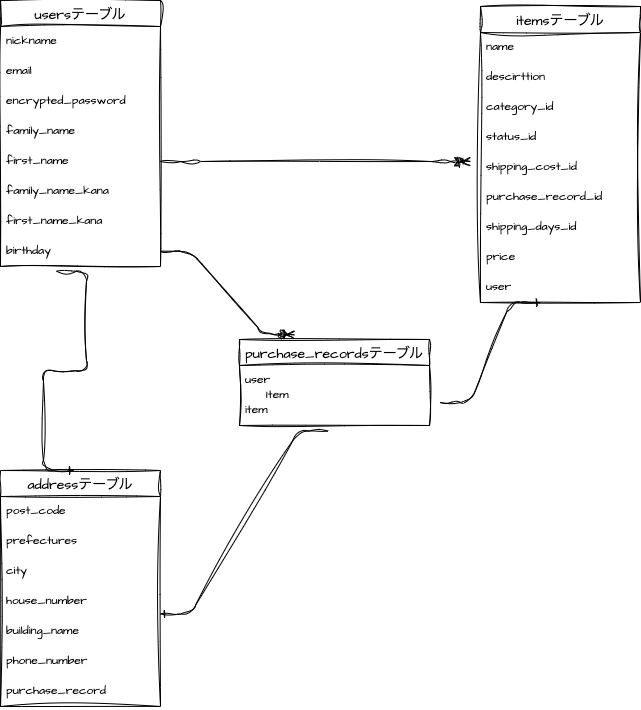

The diagram above was exported from draw.io. Its source (the exported page's mxGraphModel, read from the mxfile embedded in the PNG):
<mxGraphModel dx="832" dy="696" grid="1" gridSize="10" guides="1" tooltips="1" connect="1" arrows="1" fold="1" page="1" pageScale="1" pageWidth="827" pageHeight="1169" math="0" shadow="0">
  <root>
    <mxCell id="0" />
    <mxCell id="1" parent="0" />
    <mxCell id="57" value="usersテーブル" style="swimlane;fontStyle=0;childLayout=stackLayout;horizontal=1;startSize=26;horizontalStack=0;resizeParent=1;resizeParentMax=0;resizeLast=0;collapsible=1;marginBottom=0;align=center;fontSize=14;sketch=1;hachureGap=4;jiggle=2;curveFitting=1;fontFamily=Architects Daughter;fontSource=https%3A%2F%2Ffonts.googleapis.com%2Fcss%3Ffamily%3DArchitects%2BDaughter;" vertex="1" parent="1">
      <mxGeometry x="80" y="160" width="160" height="266" as="geometry" />
    </mxCell>
    <mxCell id="59" value="nickname" style="text;strokeColor=none;fillColor=none;spacingLeft=4;spacingRight=4;overflow=hidden;rotatable=0;points=[[0,0.5],[1,0.5]];portConstraint=eastwest;fontSize=12;sketch=1;hachureGap=4;jiggle=2;curveFitting=1;fontFamily=Architects Daughter;fontSource=https%3A%2F%2Ffonts.googleapis.com%2Fcss%3Ffamily%3DArchitects%2BDaughter;" vertex="1" parent="57">
      <mxGeometry y="26" width="160" height="30" as="geometry" />
    </mxCell>
    <mxCell id="61" value="email" style="text;strokeColor=none;fillColor=none;spacingLeft=4;spacingRight=4;overflow=hidden;rotatable=0;points=[[0,0.5],[1,0.5]];portConstraint=eastwest;fontSize=12;sketch=1;hachureGap=4;jiggle=2;curveFitting=1;fontFamily=Architects Daughter;fontSource=https%3A%2F%2Ffonts.googleapis.com%2Fcss%3Ffamily%3DArchitects%2BDaughter;" vertex="1" parent="57">
      <mxGeometry y="56" width="160" height="30" as="geometry" />
    </mxCell>
    <mxCell id="63" value="encrypted_password" style="text;strokeColor=none;fillColor=none;spacingLeft=4;spacingRight=4;overflow=hidden;rotatable=0;points=[[0,0.5],[1,0.5]];portConstraint=eastwest;fontSize=12;sketch=1;hachureGap=4;jiggle=2;curveFitting=1;fontFamily=Architects Daughter;fontSource=https%3A%2F%2Ffonts.googleapis.com%2Fcss%3Ffamily%3DArchitects%2BDaughter;" vertex="1" parent="57">
      <mxGeometry y="86" width="160" height="30" as="geometry" />
    </mxCell>
    <mxCell id="60" value="family_name" style="text;strokeColor=none;fillColor=none;spacingLeft=4;spacingRight=4;overflow=hidden;rotatable=0;points=[[0,0.5],[1,0.5]];portConstraint=eastwest;fontSize=12;sketch=1;hachureGap=4;jiggle=2;curveFitting=1;fontFamily=Architects Daughter;fontSource=https%3A%2F%2Ffonts.googleapis.com%2Fcss%3Ffamily%3DArchitects%2BDaughter;" vertex="1" parent="57">
      <mxGeometry y="116" width="160" height="30" as="geometry" />
    </mxCell>
    <mxCell id="64" value="first_name" style="text;strokeColor=none;fillColor=none;spacingLeft=4;spacingRight=4;overflow=hidden;rotatable=0;points=[[0,0.5],[1,0.5]];portConstraint=eastwest;fontSize=12;sketch=1;hachureGap=4;jiggle=2;curveFitting=1;fontFamily=Architects Daughter;fontSource=https%3A%2F%2Ffonts.googleapis.com%2Fcss%3Ffamily%3DArchitects%2BDaughter;" vertex="1" parent="57">
      <mxGeometry y="146" width="160" height="30" as="geometry" />
    </mxCell>
    <mxCell id="65" value="family_name_kana" style="text;strokeColor=none;fillColor=none;spacingLeft=4;spacingRight=4;overflow=hidden;rotatable=0;points=[[0,0.5],[1,0.5]];portConstraint=eastwest;fontSize=12;sketch=1;hachureGap=4;jiggle=2;curveFitting=1;fontFamily=Architects Daughter;fontSource=https%3A%2F%2Ffonts.googleapis.com%2Fcss%3Ffamily%3DArchitects%2BDaughter;" vertex="1" parent="57">
      <mxGeometry y="176" width="160" height="30" as="geometry" />
    </mxCell>
    <mxCell id="66" value="first_name_kana" style="text;strokeColor=none;fillColor=none;spacingLeft=4;spacingRight=4;overflow=hidden;rotatable=0;points=[[0,0.5],[1,0.5]];portConstraint=eastwest;fontSize=12;sketch=1;hachureGap=4;jiggle=2;curveFitting=1;fontFamily=Architects Daughter;fontSource=https%3A%2F%2Ffonts.googleapis.com%2Fcss%3Ffamily%3DArchitects%2BDaughter;" vertex="1" parent="57">
      <mxGeometry y="206" width="160" height="30" as="geometry" />
    </mxCell>
    <mxCell id="67" value="birthday" style="text;strokeColor=none;fillColor=none;spacingLeft=4;spacingRight=4;overflow=hidden;rotatable=0;points=[[0,0.5],[1,0.5]];portConstraint=eastwest;fontSize=12;sketch=1;hachureGap=4;jiggle=2;curveFitting=1;fontFamily=Architects Daughter;fontSource=https%3A%2F%2Ffonts.googleapis.com%2Fcss%3Ffamily%3DArchitects%2BDaughter;" vertex="1" parent="57">
      <mxGeometry y="236" width="160" height="30" as="geometry" />
    </mxCell>
    <mxCell id="70" value="itemsテーブル" style="swimlane;fontStyle=0;childLayout=stackLayout;horizontal=1;startSize=26;horizontalStack=0;resizeParent=1;resizeParentMax=0;resizeLast=0;collapsible=1;marginBottom=0;align=center;fontSize=14;sketch=1;hachureGap=4;jiggle=2;curveFitting=1;fontFamily=Architects Daughter;fontSource=https%3A%2F%2Ffonts.googleapis.com%2Fcss%3Ffamily%3DArchitects%2BDaughter;" vertex="1" parent="1">
      <mxGeometry x="560" y="166" width="160" height="296" as="geometry" />
    </mxCell>
    <mxCell id="71" value="name" style="text;strokeColor=none;fillColor=none;spacingLeft=4;spacingRight=4;overflow=hidden;rotatable=0;points=[[0,0.5],[1,0.5]];portConstraint=eastwest;fontSize=12;sketch=1;hachureGap=4;jiggle=2;curveFitting=1;fontFamily=Architects Daughter;fontSource=https%3A%2F%2Ffonts.googleapis.com%2Fcss%3Ffamily%3DArchitects%2BDaughter;" vertex="1" parent="70">
      <mxGeometry y="26" width="160" height="30" as="geometry" />
    </mxCell>
    <mxCell id="72" value="descirttion" style="text;strokeColor=none;fillColor=none;spacingLeft=4;spacingRight=4;overflow=hidden;rotatable=0;points=[[0,0.5],[1,0.5]];portConstraint=eastwest;fontSize=12;sketch=1;hachureGap=4;jiggle=2;curveFitting=1;fontFamily=Architects Daughter;fontSource=https%3A%2F%2Ffonts.googleapis.com%2Fcss%3Ffamily%3DArchitects%2BDaughter;" vertex="1" parent="70">
      <mxGeometry y="56" width="160" height="30" as="geometry" />
    </mxCell>
    <mxCell id="73" value="category_id" style="text;strokeColor=none;fillColor=none;spacingLeft=4;spacingRight=4;overflow=hidden;rotatable=0;points=[[0,0.5],[1,0.5]];portConstraint=eastwest;fontSize=12;sketch=1;hachureGap=4;jiggle=2;curveFitting=1;fontFamily=Architects Daughter;fontSource=https%3A%2F%2Ffonts.googleapis.com%2Fcss%3Ffamily%3DArchitects%2BDaughter;" vertex="1" parent="70">
      <mxGeometry y="86" width="160" height="30" as="geometry" />
    </mxCell>
    <mxCell id="74" value="status_id" style="text;strokeColor=none;fillColor=none;spacingLeft=4;spacingRight=4;overflow=hidden;rotatable=0;points=[[0,0.5],[1,0.5]];portConstraint=eastwest;fontSize=12;sketch=1;hachureGap=4;jiggle=2;curveFitting=1;fontFamily=Architects Daughter;fontSource=https%3A%2F%2Ffonts.googleapis.com%2Fcss%3Ffamily%3DArchitects%2BDaughter;" vertex="1" parent="70">
      <mxGeometry y="116" width="160" height="30" as="geometry" />
    </mxCell>
    <mxCell id="77" value="shipping_cost_id" style="text;strokeColor=none;fillColor=none;spacingLeft=4;spacingRight=4;overflow=hidden;rotatable=0;points=[[0,0.5],[1,0.5]];portConstraint=eastwest;fontSize=12;sketch=1;hachureGap=4;jiggle=2;curveFitting=1;fontFamily=Architects Daughter;fontSource=https%3A%2F%2Ffonts.googleapis.com%2Fcss%3Ffamily%3DArchitects%2BDaughter;" vertex="1" parent="70">
      <mxGeometry y="146" width="160" height="30" as="geometry" />
    </mxCell>
    <mxCell id="115" value="purchase_record_id" style="text;strokeColor=none;fillColor=none;spacingLeft=4;spacingRight=4;overflow=hidden;rotatable=0;points=[[0,0.5],[1,0.5]];portConstraint=eastwest;fontSize=12;sketch=1;hachureGap=4;jiggle=2;curveFitting=1;fontFamily=Architects Daughter;fontSource=https%3A%2F%2Ffonts.googleapis.com%2Fcss%3Ffamily%3DArchitects%2BDaughter;" vertex="1" parent="70">
      <mxGeometry y="176" width="160" height="30" as="geometry" />
    </mxCell>
    <mxCell id="80" value="shipping_days_id" style="text;strokeColor=none;fillColor=none;spacingLeft=4;spacingRight=4;overflow=hidden;rotatable=0;points=[[0,0.5],[1,0.5]];portConstraint=eastwest;fontSize=12;sketch=1;hachureGap=4;jiggle=2;curveFitting=1;fontFamily=Architects Daughter;fontSource=https%3A%2F%2Ffonts.googleapis.com%2Fcss%3Ffamily%3DArchitects%2BDaughter;" vertex="1" parent="70">
      <mxGeometry y="206" width="160" height="30" as="geometry" />
    </mxCell>
    <mxCell id="81" value="price" style="text;strokeColor=none;fillColor=none;spacingLeft=4;spacingRight=4;overflow=hidden;rotatable=0;points=[[0,0.5],[1,0.5]];portConstraint=eastwest;fontSize=12;sketch=1;hachureGap=4;jiggle=2;curveFitting=1;fontFamily=Architects Daughter;fontSource=https%3A%2F%2Ffonts.googleapis.com%2Fcss%3Ffamily%3DArchitects%2BDaughter;" vertex="1" parent="70">
      <mxGeometry y="236" width="160" height="30" as="geometry" />
    </mxCell>
    <mxCell id="121" value="user" style="text;strokeColor=none;fillColor=none;spacingLeft=4;spacingRight=4;overflow=hidden;rotatable=0;points=[[0,0.5],[1,0.5]];portConstraint=eastwest;fontSize=12;sketch=1;hachureGap=4;jiggle=2;curveFitting=1;fontFamily=Architects Daughter;fontSource=https%3A%2F%2Ffonts.googleapis.com%2Fcss%3Ffamily%3DArchitects%2BDaughter;" vertex="1" parent="70">
      <mxGeometry y="266" width="160" height="30" as="geometry" />
    </mxCell>
    <mxCell id="86" value="addressテーブル" style="swimlane;fontStyle=0;childLayout=stackLayout;horizontal=1;startSize=26;horizontalStack=0;resizeParent=1;resizeParentMax=0;resizeLast=0;collapsible=1;marginBottom=0;align=center;fontSize=14;sketch=1;hachureGap=4;jiggle=2;curveFitting=1;fontFamily=Architects Daughter;fontSource=https%3A%2F%2Ffonts.googleapis.com%2Fcss%3Ffamily%3DArchitects%2BDaughter;" vertex="1" parent="1">
      <mxGeometry x="80" y="630" width="160" height="236" as="geometry" />
    </mxCell>
    <mxCell id="87" value="post_code" style="text;strokeColor=none;fillColor=none;spacingLeft=4;spacingRight=4;overflow=hidden;rotatable=0;points=[[0,0.5],[1,0.5]];portConstraint=eastwest;fontSize=12;sketch=1;hachureGap=4;jiggle=2;curveFitting=1;fontFamily=Architects Daughter;fontSource=https%3A%2F%2Ffonts.googleapis.com%2Fcss%3Ffamily%3DArchitects%2BDaughter;" vertex="1" parent="86">
      <mxGeometry y="26" width="160" height="30" as="geometry" />
    </mxCell>
    <mxCell id="88" value="prefectures" style="text;strokeColor=none;fillColor=none;spacingLeft=4;spacingRight=4;overflow=hidden;rotatable=0;points=[[0,0.5],[1,0.5]];portConstraint=eastwest;fontSize=12;sketch=1;hachureGap=4;jiggle=2;curveFitting=1;fontFamily=Architects Daughter;fontSource=https%3A%2F%2Ffonts.googleapis.com%2Fcss%3Ffamily%3DArchitects%2BDaughter;" vertex="1" parent="86">
      <mxGeometry y="56" width="160" height="30" as="geometry" />
    </mxCell>
    <mxCell id="89" value="city" style="text;strokeColor=none;fillColor=none;spacingLeft=4;spacingRight=4;overflow=hidden;rotatable=0;points=[[0,0.5],[1,0.5]];portConstraint=eastwest;fontSize=12;sketch=1;hachureGap=4;jiggle=2;curveFitting=1;fontFamily=Architects Daughter;fontSource=https%3A%2F%2Ffonts.googleapis.com%2Fcss%3Ffamily%3DArchitects%2BDaughter;" vertex="1" parent="86">
      <mxGeometry y="86" width="160" height="30" as="geometry" />
    </mxCell>
    <mxCell id="90" value="house_number" style="text;strokeColor=none;fillColor=none;spacingLeft=4;spacingRight=4;overflow=hidden;rotatable=0;points=[[0,0.5],[1,0.5]];portConstraint=eastwest;fontSize=12;sketch=1;hachureGap=4;jiggle=2;curveFitting=1;fontFamily=Architects Daughter;fontSource=https%3A%2F%2Ffonts.googleapis.com%2Fcss%3Ffamily%3DArchitects%2BDaughter;" vertex="1" parent="86">
      <mxGeometry y="116" width="160" height="30" as="geometry" />
    </mxCell>
    <mxCell id="91" value="building_name" style="text;strokeColor=none;fillColor=none;spacingLeft=4;spacingRight=4;overflow=hidden;rotatable=0;points=[[0,0.5],[1,0.5]];portConstraint=eastwest;fontSize=12;sketch=1;hachureGap=4;jiggle=2;curveFitting=1;fontFamily=Architects Daughter;fontSource=https%3A%2F%2Ffonts.googleapis.com%2Fcss%3Ffamily%3DArchitects%2BDaughter;" vertex="1" parent="86">
      <mxGeometry y="146" width="160" height="30" as="geometry" />
    </mxCell>
    <mxCell id="93" value="phone_number" style="text;strokeColor=none;fillColor=none;spacingLeft=4;spacingRight=4;overflow=hidden;rotatable=0;points=[[0,0.5],[1,0.5]];portConstraint=eastwest;fontSize=12;sketch=1;hachureGap=4;jiggle=2;curveFitting=1;fontFamily=Architects Daughter;fontSource=https%3A%2F%2Ffonts.googleapis.com%2Fcss%3Ffamily%3DArchitects%2BDaughter;" vertex="1" parent="86">
      <mxGeometry y="176" width="160" height="30" as="geometry" />
    </mxCell>
    <mxCell id="113" value="purchase_record" style="text;strokeColor=none;fillColor=none;spacingLeft=4;spacingRight=4;overflow=hidden;rotatable=0;points=[[0,0.5],[1,0.5]];portConstraint=eastwest;fontSize=12;sketch=1;hachureGap=4;jiggle=2;curveFitting=1;fontFamily=Architects Daughter;fontSource=https%3A%2F%2Ffonts.googleapis.com%2Fcss%3Ffamily%3DArchitects%2BDaughter;" vertex="1" parent="86">
      <mxGeometry y="206" width="160" height="30" as="geometry" />
    </mxCell>
    <mxCell id="99" value="purchase_recordsテーブル" style="swimlane;fontStyle=0;childLayout=stackLayout;horizontal=1;startSize=26;horizontalStack=0;resizeParent=1;resizeParentMax=0;resizeLast=0;collapsible=1;marginBottom=0;align=center;fontSize=14;sketch=1;hachureGap=4;jiggle=2;curveFitting=1;fontFamily=Architects Daughter;fontSource=https%3A%2F%2Ffonts.googleapis.com%2Fcss%3Ffamily%3DArchitects%2BDaughter;" vertex="1" parent="1">
      <mxGeometry x="319" y="499" width="190" height="86" as="geometry" />
    </mxCell>
    <mxCell id="100" value="user" style="text;strokeColor=none;fillColor=none;spacingLeft=4;spacingRight=4;overflow=hidden;rotatable=0;points=[[0,0.5],[1,0.5]];portConstraint=eastwest;fontSize=12;sketch=1;hachureGap=4;jiggle=2;curveFitting=1;fontFamily=Architects Daughter;fontSource=https%3A%2F%2Ffonts.googleapis.com%2Fcss%3Ffamily%3DArchitects%2BDaughter;" vertex="1" parent="99">
      <mxGeometry y="26" width="190" height="30" as="geometry" />
    </mxCell>
    <mxCell id="114" value="item" style="text;strokeColor=none;fillColor=none;spacingLeft=4;spacingRight=4;overflow=hidden;rotatable=0;points=[[0,0.5],[1,0.5]];portConstraint=eastwest;fontSize=12;sketch=1;hachureGap=4;jiggle=2;curveFitting=1;fontFamily=Architects Daughter;fontSource=https%3A%2F%2Ffonts.googleapis.com%2Fcss%3Ffamily%3DArchitects%2BDaughter;" vertex="1" parent="99">
      <mxGeometry y="56" width="190" height="30" as="geometry" />
    </mxCell>
    <mxCell id="104" value="" style="edgeStyle=entityRelationEdgeStyle;fontSize=12;html=1;endArrow=ERone;endFill=1;sketch=1;hachureGap=4;jiggle=2;curveFitting=1;fontFamily=Architects Daughter;fontSource=https%3A%2F%2Ffonts.googleapis.com%2Fcss%3Ffamily%3DArchitects%2BDaughter;entryX=0.456;entryY=0;entryDx=0;entryDy=0;entryPerimeter=0;exitX=0.35;exitY=1.156;exitDx=0;exitDy=0;exitPerimeter=0;" edge="1" parent="1" source="67" target="86">
      <mxGeometry width="100" height="100" relative="1" as="geometry">
        <mxPoint x="150" y="490" as="sourcePoint" />
        <mxPoint x="155" y="620" as="targetPoint" />
      </mxGeometry>
    </mxCell>
    <mxCell id="105" value="" style="edgeStyle=entityRelationEdgeStyle;fontSize=12;html=1;endArrow=ERzeroToMany;endFill=1;sketch=1;hachureGap=4;jiggle=2;curveFitting=1;fontFamily=Architects Daughter;fontSource=https%3A%2F%2Ffonts.googleapis.com%2Fcss%3Ffamily%3DArchitects%2BDaughter;exitX=1;exitY=0.5;exitDx=0;exitDy=0;" edge="1" parent="1" source="64">
      <mxGeometry width="100" height="100" relative="1" as="geometry">
        <mxPoint x="350" y="430" as="sourcePoint" />
        <mxPoint x="550" y="321" as="targetPoint" />
      </mxGeometry>
    </mxCell>
    <mxCell id="108" value="" style="edgeStyle=entityRelationEdgeStyle;fontSize=12;html=1;endArrow=ERzeroToMany;endFill=1;sketch=1;hachureGap=4;jiggle=2;curveFitting=1;fontFamily=Architects Daughter;fontSource=https%3A%2F%2Ffonts.googleapis.com%2Fcss%3Ffamily%3DArchitects%2BDaughter;exitX=1;exitY=0.5;exitDx=0;exitDy=0;entryX=0.289;entryY=-0.054;entryDx=0;entryDy=0;entryPerimeter=0;" edge="1" parent="1" source="67" target="99">
      <mxGeometry width="100" height="100" relative="1" as="geometry">
        <mxPoint x="240" y="480.99" as="sourcePoint" />
        <mxPoint x="370" y="430" as="targetPoint" />
      </mxGeometry>
    </mxCell>
    <mxCell id="120" value="Item" style="text;strokeColor=none;fillColor=none;spacingLeft=4;spacingRight=4;overflow=hidden;rotatable=0;points=[[0,0.5],[1,0.5]];portConstraint=eastwest;fontSize=12;sketch=1;hachureGap=4;jiggle=2;curveFitting=1;fontFamily=Architects Daughter;fontSource=https%3A%2F%2Ffonts.googleapis.com%2Fcss%3Ffamily%3DArchitects%2BDaughter;" vertex="1" parent="1">
      <mxGeometry x="340" y="540" width="40" height="30" as="geometry" />
    </mxCell>
    <mxCell id="123" value="" style="edgeStyle=entityRelationEdgeStyle;fontSize=12;html=1;endArrow=ERone;endFill=1;sketch=1;hachureGap=4;jiggle=2;curveFitting=1;fontFamily=Architects Daughter;fontSource=https%3A%2F%2Ffonts.googleapis.com%2Fcss%3Ffamily%3DArchitects%2BDaughter;entryX=1;entryY=-0.089;entryDx=0;entryDy=0;entryPerimeter=0;exitX=0.468;exitY=1.189;exitDx=0;exitDy=0;exitPerimeter=0;" edge="1" parent="1" source="114" target="91">
      <mxGeometry width="100" height="100" relative="1" as="geometry">
        <mxPoint x="260" y="700" as="sourcePoint" />
        <mxPoint x="360" y="600" as="targetPoint" />
      </mxGeometry>
    </mxCell>
    <mxCell id="124" value="" style="edgeStyle=entityRelationEdgeStyle;fontSize=12;html=1;endArrow=ERone;endFill=1;sketch=1;hachureGap=4;jiggle=2;curveFitting=1;fontFamily=Architects Daughter;fontSource=https%3A%2F%2Ffonts.googleapis.com%2Fcss%3Ffamily%3DArchitects%2BDaughter;" edge="1" parent="1">
      <mxGeometry width="100" height="100" relative="1" as="geometry">
        <mxPoint x="520" y="562" as="sourcePoint" />
        <mxPoint x="620" y="462" as="targetPoint" />
      </mxGeometry>
    </mxCell>
  </root>
</mxGraphModel>